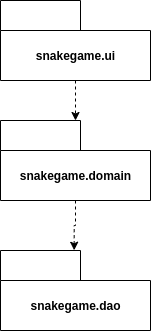

The diagram above was exported from draw.io. Its source (the exported page's mxGraphModel, read from the mxfile embedded in the PNG):
<mxGraphModel dx="980" dy="584" grid="1" gridSize="10" guides="1" tooltips="1" connect="1" arrows="1" fold="1" page="1" pageScale="1" pageWidth="827" pageHeight="1169" math="0" shadow="0">
  <root>
    <mxCell id="WIyWlLk6GJQsqaUBKTNV-0" />
    <mxCell id="WIyWlLk6GJQsqaUBKTNV-1" parent="WIyWlLk6GJQsqaUBKTNV-0" />
    <mxCell id="43maOflkA4y-aPjfewAK-6" style="edgeStyle=orthogonalEdgeStyle;rounded=0;orthogonalLoop=1;jettySize=auto;html=1;exitX=0.5;exitY=1;exitDx=0;exitDy=0;exitPerimeter=0;dashed=1;startArrow=none;startFill=0;endArrow=classic;endFill=1;" edge="1" parent="WIyWlLk6GJQsqaUBKTNV-1" source="43maOflkA4y-aPjfewAK-0" target="43maOflkA4y-aPjfewAK-1">
      <mxGeometry relative="1" as="geometry" />
    </mxCell>
    <mxCell id="43maOflkA4y-aPjfewAK-0" value="snakegame.ui" style="shape=folder;fontStyle=1;tabWidth=80;tabHeight=30;tabPosition=left;html=1;boundedLbl=1;" vertex="1" parent="WIyWlLk6GJQsqaUBKTNV-1">
      <mxGeometry x="340" y="260" width="150" height="80" as="geometry" />
    </mxCell>
    <mxCell id="43maOflkA4y-aPjfewAK-10" style="edgeStyle=orthogonalEdgeStyle;rounded=0;orthogonalLoop=1;jettySize=auto;html=1;exitX=0.5;exitY=1;exitDx=0;exitDy=0;exitPerimeter=0;entryX=0.491;entryY=-0.003;entryDx=0;entryDy=0;entryPerimeter=0;dashed=1;startArrow=none;startFill=0;endArrow=classic;endFill=1;" edge="1" parent="WIyWlLk6GJQsqaUBKTNV-1" source="43maOflkA4y-aPjfewAK-1" target="43maOflkA4y-aPjfewAK-2">
      <mxGeometry relative="1" as="geometry" />
    </mxCell>
    <mxCell id="43maOflkA4y-aPjfewAK-1" value="snakegame.domain" style="shape=folder;fontStyle=1;tabWidth=80;tabHeight=30;tabPosition=left;html=1;boundedLbl=1;" vertex="1" parent="WIyWlLk6GJQsqaUBKTNV-1">
      <mxGeometry x="340" y="380" width="150" height="80" as="geometry" />
    </mxCell>
    <mxCell id="43maOflkA4y-aPjfewAK-2" value="snakegame.dao" style="shape=folder;fontStyle=1;tabWidth=80;tabHeight=30;tabPosition=left;html=1;boundedLbl=1;" vertex="1" parent="WIyWlLk6GJQsqaUBKTNV-1">
      <mxGeometry x="340" y="510" width="150" height="80" as="geometry" />
    </mxCell>
    <mxCell id="43maOflkA4y-aPjfewAK-7" style="edgeStyle=orthogonalEdgeStyle;rounded=0;orthogonalLoop=1;jettySize=auto;html=1;exitX=0.5;exitY=1;exitDx=0;exitDy=0;exitPerimeter=0;dashed=1;startArrow=none;startFill=0;endArrow=classic;endFill=1;" edge="1" parent="WIyWlLk6GJQsqaUBKTNV-1" source="43maOflkA4y-aPjfewAK-1" target="43maOflkA4y-aPjfewAK-1">
      <mxGeometry relative="1" as="geometry" />
    </mxCell>
  </root>
</mxGraphModel>